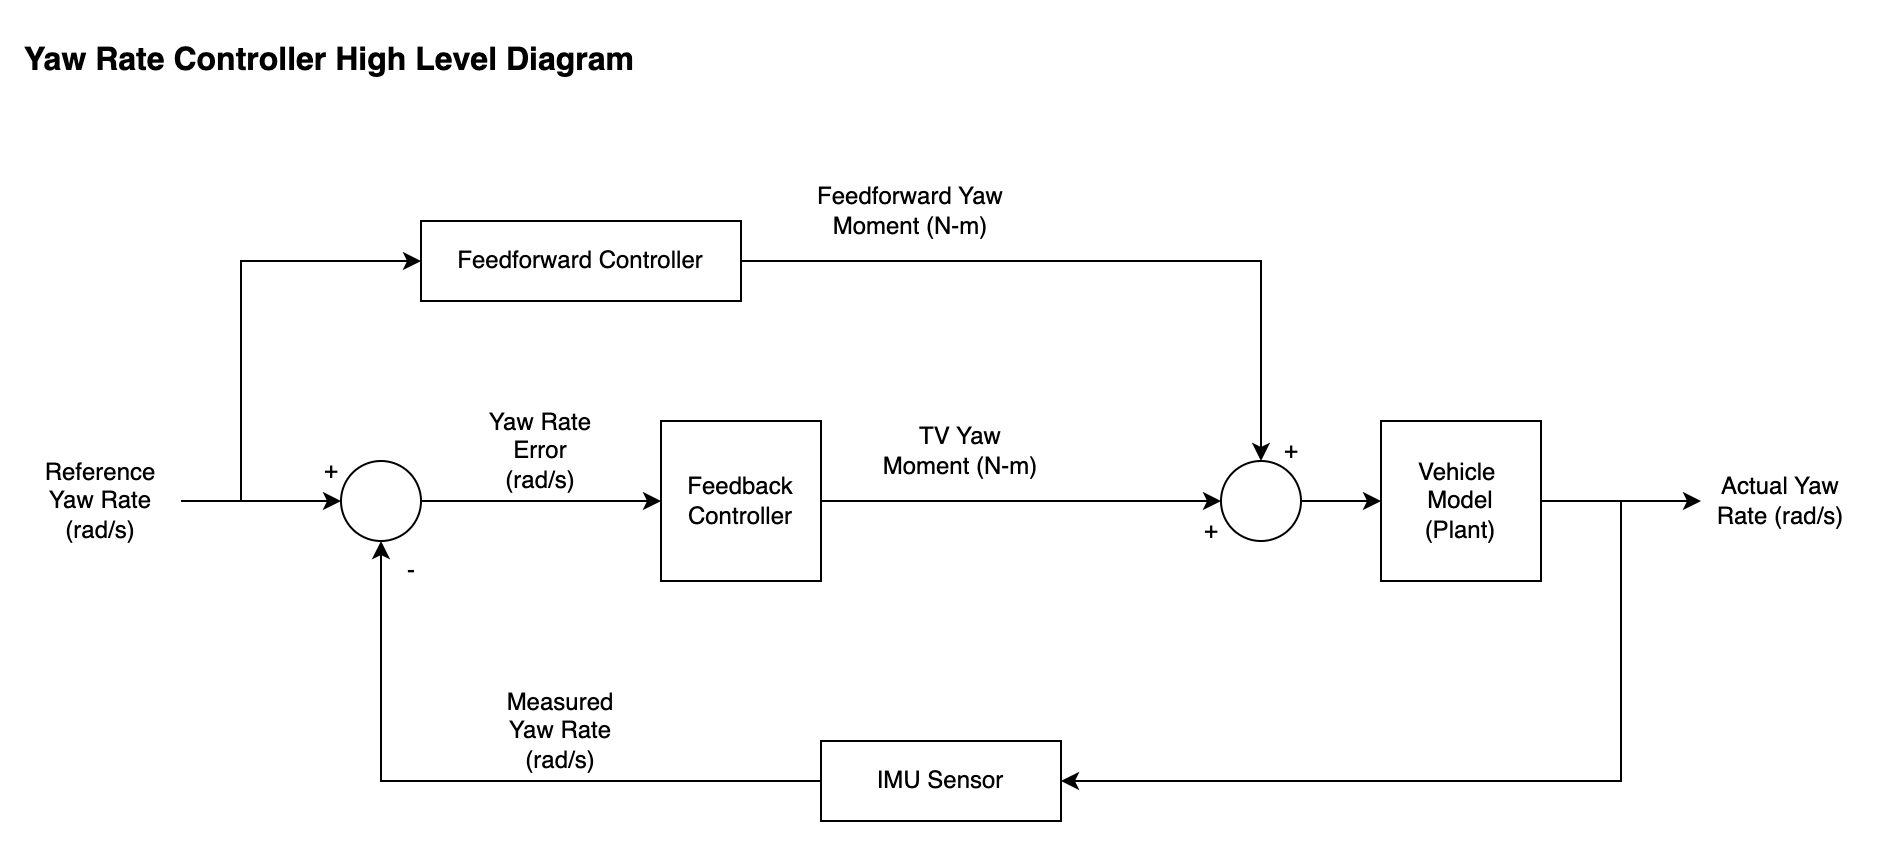

The diagram above was exported from draw.io. Its source (the exported page's mxGraphModel, read from the mxfile embedded in the PNG):
<mxGraphModel dx="1404" dy="1012" grid="1" gridSize="10" guides="1" tooltips="1" connect="1" arrows="1" fold="1" page="0" pageScale="1" pageWidth="850" pageHeight="1100" math="0" shadow="0">
  <root>
    <mxCell id="0" />
    <mxCell id="1" parent="0" />
    <mxCell id="ZVUKp8MK0bkCZlVXY3z7-12" style="edgeStyle=orthogonalEdgeStyle;rounded=0;orthogonalLoop=1;jettySize=auto;html=1;exitX=1;exitY=0.5;exitDx=0;exitDy=0;entryX=0;entryY=0.5;entryDx=0;entryDy=0;" parent="1" source="ZVUKp8MK0bkCZlVXY3z7-1" target="jxocmDw_oHp8jbZbiG_L-2" edge="1">
      <mxGeometry relative="1" as="geometry">
        <mxPoint x="310" y="90" as="targetPoint" />
      </mxGeometry>
    </mxCell>
    <mxCell id="ZVUKp8MK0bkCZlVXY3z7-1" value="Feedback&lt;div&gt;Controller&lt;/div&gt;" style="rounded=0;whiteSpace=wrap;html=1;" parent="1" vertex="1">
      <mxGeometry x="80" y="40" width="80" height="80" as="geometry" />
    </mxCell>
    <mxCell id="ZVUKp8MK0bkCZlVXY3z7-8" style="edgeStyle=orthogonalEdgeStyle;rounded=0;orthogonalLoop=1;jettySize=auto;html=1;exitX=1;exitY=0.5;exitDx=0;exitDy=0;entryX=0;entryY=0.5;entryDx=0;entryDy=0;" parent="1" source="ZVUKp8MK0bkCZlVXY3z7-2" target="ZVUKp8MK0bkCZlVXY3z7-9" edge="1">
      <mxGeometry relative="1" as="geometry">
        <mxPoint x="440" y="80" as="targetPoint" />
      </mxGeometry>
    </mxCell>
    <mxCell id="ZVUKp8MK0bkCZlVXY3z7-15" style="edgeStyle=orthogonalEdgeStyle;rounded=0;orthogonalLoop=1;jettySize=auto;html=1;exitX=1;exitY=0.5;exitDx=0;exitDy=0;entryX=1;entryY=0.5;entryDx=0;entryDy=0;" parent="1" source="ZVUKp8MK0bkCZlVXY3z7-2" target="ZVUKp8MK0bkCZlVXY3z7-14" edge="1">
      <mxGeometry relative="1" as="geometry">
        <Array as="points">
          <mxPoint x="560" y="80" />
          <mxPoint x="560" y="220" />
        </Array>
      </mxGeometry>
    </mxCell>
    <mxCell id="ZVUKp8MK0bkCZlVXY3z7-2" value="Vehicle&amp;nbsp;&lt;div&gt;Model&lt;/div&gt;&lt;div&gt;(Plant)&lt;/div&gt;" style="rounded=0;whiteSpace=wrap;html=1;" parent="1" vertex="1">
      <mxGeometry x="440" y="40" width="80" height="80" as="geometry" />
    </mxCell>
    <mxCell id="ZVUKp8MK0bkCZlVXY3z7-4" style="edgeStyle=orthogonalEdgeStyle;rounded=0;orthogonalLoop=1;jettySize=auto;html=1;exitX=1;exitY=0.5;exitDx=0;exitDy=0;entryX=0;entryY=0.5;entryDx=0;entryDy=0;" parent="1" source="ZVUKp8MK0bkCZlVXY3z7-3" target="ZVUKp8MK0bkCZlVXY3z7-1" edge="1">
      <mxGeometry relative="1" as="geometry" />
    </mxCell>
    <mxCell id="ZVUKp8MK0bkCZlVXY3z7-3" value="" style="ellipse;whiteSpace=wrap;html=1;aspect=fixed;" parent="1" vertex="1">
      <mxGeometry x="-80" y="60" width="40" height="40" as="geometry" />
    </mxCell>
    <mxCell id="ZVUKp8MK0bkCZlVXY3z7-6" style="edgeStyle=orthogonalEdgeStyle;rounded=0;orthogonalLoop=1;jettySize=auto;html=1;exitX=1;exitY=0.5;exitDx=0;exitDy=0;entryX=0;entryY=0.5;entryDx=0;entryDy=0;" parent="1" source="ZVUKp8MK0bkCZlVXY3z7-5" target="ZVUKp8MK0bkCZlVXY3z7-3" edge="1">
      <mxGeometry relative="1" as="geometry" />
    </mxCell>
    <mxCell id="jxocmDw_oHp8jbZbiG_L-8" style="edgeStyle=orthogonalEdgeStyle;rounded=0;orthogonalLoop=1;jettySize=auto;html=1;exitX=1;exitY=0.5;exitDx=0;exitDy=0;entryX=0;entryY=0.5;entryDx=0;entryDy=0;" edge="1" parent="1" source="ZVUKp8MK0bkCZlVXY3z7-5" target="jxocmDw_oHp8jbZbiG_L-6">
      <mxGeometry relative="1" as="geometry">
        <Array as="points">
          <mxPoint x="-130" y="80" />
          <mxPoint x="-130" y="-40" />
        </Array>
      </mxGeometry>
    </mxCell>
    <mxCell id="ZVUKp8MK0bkCZlVXY3z7-5" value="Reference Yaw Rate (rad/s)" style="text;html=1;align=center;verticalAlign=middle;whiteSpace=wrap;rounded=0;" parent="1" vertex="1">
      <mxGeometry x="-240" y="60" width="80" height="40" as="geometry" />
    </mxCell>
    <mxCell id="ZVUKp8MK0bkCZlVXY3z7-9" value="Actual Yaw Rate (rad/s)" style="text;html=1;align=center;verticalAlign=middle;whiteSpace=wrap;rounded=0;" parent="1" vertex="1">
      <mxGeometry x="600" y="60" width="80" height="40" as="geometry" />
    </mxCell>
    <mxCell id="ZVUKp8MK0bkCZlVXY3z7-11" value="Yaw Rate Error (rad/s)" style="text;html=1;align=center;verticalAlign=middle;whiteSpace=wrap;rounded=0;" parent="1" vertex="1">
      <mxGeometry x="-10" y="40" width="60" height="30" as="geometry" />
    </mxCell>
    <mxCell id="ZVUKp8MK0bkCZlVXY3z7-13" value="TV Yaw Moment (N-m)" style="text;html=1;align=center;verticalAlign=middle;whiteSpace=wrap;rounded=0;" parent="1" vertex="1">
      <mxGeometry x="190" y="40" width="80" height="30" as="geometry" />
    </mxCell>
    <mxCell id="ZVUKp8MK0bkCZlVXY3z7-16" style="edgeStyle=orthogonalEdgeStyle;rounded=0;orthogonalLoop=1;jettySize=auto;html=1;exitX=0;exitY=0.5;exitDx=0;exitDy=0;entryX=0.5;entryY=1;entryDx=0;entryDy=0;" parent="1" source="ZVUKp8MK0bkCZlVXY3z7-14" target="ZVUKp8MK0bkCZlVXY3z7-3" edge="1">
      <mxGeometry relative="1" as="geometry" />
    </mxCell>
    <mxCell id="ZVUKp8MK0bkCZlVXY3z7-14" value="IMU Sensor" style="rounded=0;whiteSpace=wrap;html=1;" parent="1" vertex="1">
      <mxGeometry x="160" y="200" width="120" height="40" as="geometry" />
    </mxCell>
    <mxCell id="ZVUKp8MK0bkCZlVXY3z7-17" value="+" style="text;html=1;align=center;verticalAlign=middle;resizable=0;points=[];autosize=1;strokeColor=none;fillColor=none;" parent="1" vertex="1">
      <mxGeometry x="-100" y="50" width="30" height="30" as="geometry" />
    </mxCell>
    <mxCell id="ZVUKp8MK0bkCZlVXY3z7-18" value="-" style="text;html=1;align=center;verticalAlign=middle;resizable=0;points=[];autosize=1;strokeColor=none;fillColor=none;" parent="1" vertex="1">
      <mxGeometry x="-60" y="100" width="30" height="30" as="geometry" />
    </mxCell>
    <mxCell id="ZVUKp8MK0bkCZlVXY3z7-21" value="Measured Yaw Rate (rad/s)" style="text;html=1;align=center;verticalAlign=middle;whiteSpace=wrap;rounded=0;" parent="1" vertex="1">
      <mxGeometry y="180" width="60" height="30" as="geometry" />
    </mxCell>
    <mxCell id="jxocmDw_oHp8jbZbiG_L-5" style="edgeStyle=orthogonalEdgeStyle;rounded=0;orthogonalLoop=1;jettySize=auto;html=1;exitX=1;exitY=0.5;exitDx=0;exitDy=0;entryX=0;entryY=0.5;entryDx=0;entryDy=0;" edge="1" parent="1" source="jxocmDw_oHp8jbZbiG_L-2" target="ZVUKp8MK0bkCZlVXY3z7-2">
      <mxGeometry relative="1" as="geometry" />
    </mxCell>
    <mxCell id="jxocmDw_oHp8jbZbiG_L-2" value="" style="ellipse;whiteSpace=wrap;html=1;aspect=fixed;" vertex="1" parent="1">
      <mxGeometry x="360" y="60" width="40" height="40" as="geometry" />
    </mxCell>
    <mxCell id="jxocmDw_oHp8jbZbiG_L-3" value="+" style="text;html=1;align=center;verticalAlign=middle;resizable=0;points=[];autosize=1;strokeColor=none;fillColor=none;" vertex="1" parent="1">
      <mxGeometry x="340" y="80" width="30" height="30" as="geometry" />
    </mxCell>
    <mxCell id="jxocmDw_oHp8jbZbiG_L-4" value="+" style="text;html=1;align=center;verticalAlign=middle;resizable=0;points=[];autosize=1;strokeColor=none;fillColor=none;" vertex="1" parent="1">
      <mxGeometry x="380" y="40" width="30" height="30" as="geometry" />
    </mxCell>
    <mxCell id="jxocmDw_oHp8jbZbiG_L-7" style="edgeStyle=orthogonalEdgeStyle;rounded=0;orthogonalLoop=1;jettySize=auto;html=1;exitX=1;exitY=0.5;exitDx=0;exitDy=0;entryX=0.5;entryY=0;entryDx=0;entryDy=0;" edge="1" parent="1" source="jxocmDw_oHp8jbZbiG_L-6" target="jxocmDw_oHp8jbZbiG_L-2">
      <mxGeometry relative="1" as="geometry" />
    </mxCell>
    <mxCell id="jxocmDw_oHp8jbZbiG_L-6" value="Feedforward Controller" style="rounded=0;whiteSpace=wrap;html=1;" vertex="1" parent="1">
      <mxGeometry x="-40" y="-60" width="160" height="40" as="geometry" />
    </mxCell>
    <mxCell id="jxocmDw_oHp8jbZbiG_L-9" value="Feedforward Yaw Moment (N-m)" style="text;html=1;align=center;verticalAlign=middle;whiteSpace=wrap;rounded=0;" vertex="1" parent="1">
      <mxGeometry x="150" y="-80" width="110" height="30" as="geometry" />
    </mxCell>
    <mxCell id="jxocmDw_oHp8jbZbiG_L-11" value="Yaw Rate Controller High Level Diagram" style="text;html=1;align=left;verticalAlign=middle;whiteSpace=wrap;rounded=0;fontStyle=1;fontSize=16;" vertex="1" parent="1">
      <mxGeometry x="-240" y="-160" width="310" height="40" as="geometry" />
    </mxCell>
  </root>
</mxGraphModel>